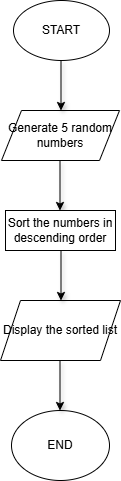

The diagram above was exported from draw.io. Its source (the exported page's mxGraphModel, read from the mxfile embedded in the PNG):
<mxGraphModel dx="1455" dy="764" grid="1" gridSize="10" guides="1" tooltips="1" connect="1" arrows="1" fold="1" page="1" pageScale="1" pageWidth="827" pageHeight="1169" math="0" shadow="0">
  <root>
    <mxCell id="0" />
    <mxCell id="1" parent="0" />
    <mxCell id="q-RDnk8KpgFrGY6dCBXc-2" value="START" style="ellipse;whiteSpace=wrap;html=1;" vertex="1" parent="1">
      <mxGeometry x="342" y="80" width="96" height="60" as="geometry" />
    </mxCell>
    <mxCell id="q-RDnk8KpgFrGY6dCBXc-3" value=" Generate 5 random numbers" style="shape=parallelogram;perimeter=parallelogramPerimeter;whiteSpace=wrap;html=1;fixedSize=1;" vertex="1" parent="1">
      <mxGeometry x="330" y="190" width="118" height="50" as="geometry" />
    </mxCell>
    <mxCell id="q-RDnk8KpgFrGY6dCBXc-6" value="Display the sorted list" style="shape=parallelogram;perimeter=parallelogramPerimeter;whiteSpace=wrap;html=1;fixedSize=1;" vertex="1" parent="1">
      <mxGeometry x="329" y="380" width="120" height="60" as="geometry" />
    </mxCell>
    <mxCell id="q-RDnk8KpgFrGY6dCBXc-8" value="" style="endArrow=classic;html=1;rounded=0;shadow=1;" edge="1" parent="1">
      <mxGeometry width="50" height="50" relative="1" as="geometry">
        <mxPoint x="389.5" y="140" as="sourcePoint" />
        <mxPoint x="389.5" y="190" as="targetPoint" />
      </mxGeometry>
    </mxCell>
    <mxCell id="q-RDnk8KpgFrGY6dCBXc-16" value="END" style="ellipse;whiteSpace=wrap;html=1;" vertex="1" parent="1">
      <mxGeometry x="340" y="490" width="98" height="70" as="geometry" />
    </mxCell>
    <mxCell id="q-RDnk8KpgFrGY6dCBXc-17" value="" style="endArrow=classic;html=1;rounded=0;shadow=1;" edge="1" parent="1">
      <mxGeometry width="50" height="50" relative="1" as="geometry">
        <mxPoint x="389.5" y="330" as="sourcePoint" />
        <mxPoint x="389.5" y="380" as="targetPoint" />
      </mxGeometry>
    </mxCell>
    <mxCell id="q-RDnk8KpgFrGY6dCBXc-18" value="" style="endArrow=classic;html=1;rounded=0;shadow=1;" edge="1" parent="1">
      <mxGeometry width="50" height="50" relative="1" as="geometry">
        <mxPoint x="388.5" y="440" as="sourcePoint" />
        <mxPoint x="388.5" y="490" as="targetPoint" />
      </mxGeometry>
    </mxCell>
    <mxCell id="q-RDnk8KpgFrGY6dCBXc-20" value="" style="endArrow=classic;html=1;rounded=0;shadow=1;" edge="1" parent="1">
      <mxGeometry width="50" height="50" relative="1" as="geometry">
        <mxPoint x="388.5" y="240" as="sourcePoint" />
        <mxPoint x="388.5" y="290" as="targetPoint" />
      </mxGeometry>
    </mxCell>
    <mxCell id="q-RDnk8KpgFrGY6dCBXc-21" value="Sort the numbers in descending order" style="rounded=0;whiteSpace=wrap;html=1;" vertex="1" parent="1">
      <mxGeometry x="334" y="290" width="110" height="40" as="geometry" />
    </mxCell>
  </root>
</mxGraphModel>